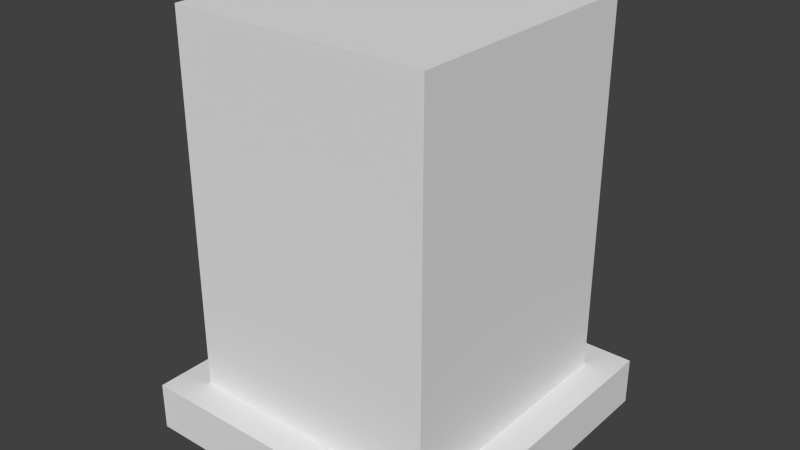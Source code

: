 # Source: office1.blend  (saved by Blender 2.75.0; exported with 4.5.12 LTS)
import bpy
from mathutils import Matrix  # noqa: F401  (used for matrix-valued properties, if any)

bpy.ops.wm.read_factory_settings(use_empty=True)
scene = bpy.context.scene
scene.name = 'Scene'

# ---- collections
col_collection_1 = bpy.data.collections.new('Collection 1'); scene.collection.children.link(col_collection_1)

# ---- materials (node trees are filled in below, after node groups)
mat_material = bpy.data.materials.new('Material')
mat_material.alpha_threshold = 0.0
mat_material.use_transparent_shadow = False
mat_material.roughness = 0.5
mat_material.line_color = (0.0, 0.0, 0.0, 1.0)

# ---- material node trees

# ---- world
world_world = bpy.data.worlds.new('World'); scene.world = world_world
world_world.color = (0.05088, 0.05088, 0.05088)
world_world.use_sun_shadow = False
world_world.sun_shadow_jitter_overblur = 0.0
world_world.cycles.sampling_method = 'MANUAL'
world_world.cycles.sample_map_resolution = 256

# ---- meshes
me_cube = bpy.data.meshes.new('Cube')
me_cube.from_pydata([(1.0, 1.0, -1.0), (1.0, -1.0, -1.0), (-1.0, -1.0, -1.0), (-1.0, 1.0, -1.0), (1.0, 1.0, 2.0), (1.0, -1.0, 2.0), (-1.0, -1.0, 2.0), (-1.0, 1.0, 2.0), (0.8, 0.8, 2.0), (0.8, -0.8, 2.0), (-0.8, 0.8, 2.0), (-0.8, -0.8, 2.0), (-0.8, -0.8, 25.0), (-0.8, 0.8, 25.0), (0.8, -0.8, 25.0), (0.8, 0.8, 25.0)], [], [(0, 1, 2, 3), (7, 6, 11, 10), (0, 4, 5, 1), (1, 5, 6, 2), (2, 6, 7, 3), (4, 0, 3, 7), (10, 11, 12, 13), (4, 7, 10, 8), (6, 5, 9, 11), (5, 4, 8, 9), (11, 9, 14, 12), (8, 10, 13, 15), (15, 13, 12, 14), (9, 8, 15, 14)])
_uv = me_cube.uv_layers.new(name='UVMap')
_uv.uv.foreach_set('vector', [0.4437, 0.4614, 0.4097, 0.3946, 0.4503, 0.3438, 0.5145, 0.4229, 0.1416, 0.6903, 0.7862, 0.8014, 0.93, 0.9999, 9.642e-05, 0.7722, 0.4437, 0.4614, 0.1923, 0.1186, 0.764, 0.1052, 0.4097, 0.3946, 0.4097, 0.3946, 0.764, 0.1052, 0.7862, 0.8014, 0.4503, 0.3438, 0.4503, 0.3438, 0.7862, 0.8014, 0.1416, 0.6903, 0.5145, 0.4229, 0.1923, 0.1186, 0.4437, 0.4614, 0.5145, 0.4229, 0.1416, 0.6903, 2.772e-05, 0.0001377, 1.0, 0.0001377, 1.0, 0.9999, 2.638e-05, 0.9999, 0.1923, 0.1186, 0.1416, 0.6903, 9.642e-05, 0.7722, 0.1064, 9.649e-05, 0.7862, 0.8014, 0.764, 0.1052, 0.8889, 9.642e-05, 0.93, 0.9999, 0.764, 0.1052, 0.1923, 0.1186, 0.1064, 9.649e-05, 0.8889, 9.642e-05, -0.9968, -0.000718, 0.0005006, -0.0007179, 0.0005006, 1.001, -0.9968, 1.001, 0.9978, -0.0007179, 1.995, -0.000718, 1.995, 1.001, 0.9978, 1.001, 0.04369, 0.04369, -0.04369, 0.04369, -0.04369, -0.04369, 0.04369, -0.04369, 0.0005006, -0.0007179, 0.9978, -0.0007179, 0.9978, 1.001, 0.0005006, 1.001])
me_cube.materials.append(mat_material)
me_cube.use_remesh_preserve_volume = False
me_cube.use_remesh_preserve_attributes = False
me_cube.use_mirror_vertex_groups = False
me_cube.update()

# ---- objects
ob_cube = bpy.data.objects.new('Cube', me_cube)

# ---- transforms, parenting, visibility, modifiers, constraints
ob_cube.location = (0.0, 0.0, 0.0)
ob_cube.scale = (5.0, 5.0, 0.5)
ob_cube.lock_rotations_4d = False
ob_cube.empty_display_type = 'ARROWS'
ob_cube.lineart.crease_threshold = 0.0

# ---- collection membership
col_collection_1.objects.link(ob_cube)

# ---- scene / render settings (as saved in the file)
scene.frame_start = 1; scene.frame_end = 250; scene.frame_set(1)
scene.render.engine = 'BLENDER_EEVEE_NEXT'
scene.render.resolution_percentage = 50
scene.render.dither_intensity = 0.0
scene.cycles.use_denoising = False
scene.cycles.samples = 10
scene.cycles.sampling_pattern = 'TABULATED_SOBOL'
scene.cycles.light_sampling_threshold = 0.0
scene.cycles.use_adaptive_sampling = False
scene.cycles.use_light_tree = False
scene.cycles.blur_glossy = 0.0
scene.cycles.pixel_filter_type = 'GAUSSIAN'
scene.cycles.sample_clamp_indirect = 0.0
scene.view_settings.view_transform = 'Standard'
bpy.context.view_layer.update()

# ---- added for rendering (the .blend has no active camera and no usable light): camera, sun
cam_auto = bpy.data.cameras.new('AutoCamera')
cam_auto.lens = 50.0
cam_auto.sensor_width = 36.0
cam_auto.clip_end = 1000.0
ob_auto_camera = bpy.data.objects.new('AutoCamera', cam_auto)
scene.collection.objects.link(ob_auto_camera)
ob_auto_camera.location = (17.773, -21.3276, 20.2184)
ob_auto_camera.rotation_euler = (1.09748, -7.21219e-08, 0.694738)
scene.camera = ob_auto_camera
light_auto_sun = bpy.data.lights.new('AutoSun', 'SUN')
light_auto_sun.energy = 3.0
light_auto_sun.angle = 0.0523599
ob_auto_sun = bpy.data.objects.new('AutoSun', light_auto_sun)
scene.collection.objects.link(ob_auto_sun)
ob_auto_sun.rotation_euler = (0.872665, 0.174533, 0.523599)
bpy.context.view_layer.update()
